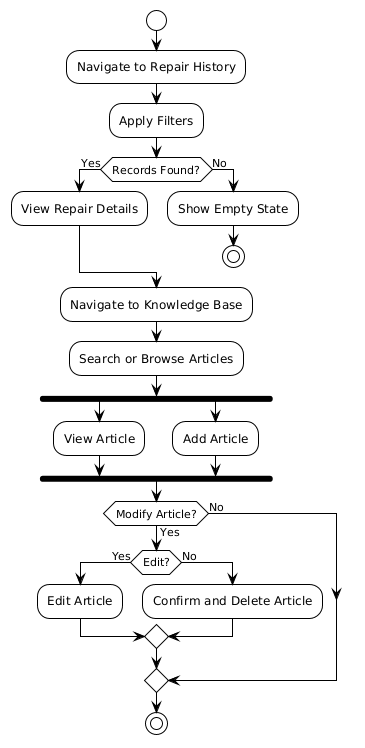

The diagram above was rendered by PlantUML. Its source (embedded in the PNG):
@startuml
!theme plain

skinparam backgroundColor white
skinparam activity {
  BackgroundColor white
  BorderColor black
  FontColor black
}
skinparam activityDiamond {
  BackgroundColor white
  BorderColor black
}
skinparam arrowColor black

start

:Navigate to Repair History;
:Apply Filters;

if (Records Found?) then (Yes)
  :View Repair Details;
else (No)
  :Show Empty State;
  stop
endif

:Navigate to Knowledge Base;
:Search or Browse Articles;

fork
  :View Article;
fork again
  :Add Article;
end fork

if (Modify Article?) then (Yes)
  if (Edit?) then (Yes)
    :Edit Article;
  else (No)
    :Confirm and Delete Article;
  endif
else (No)
endif

stop
@enduml